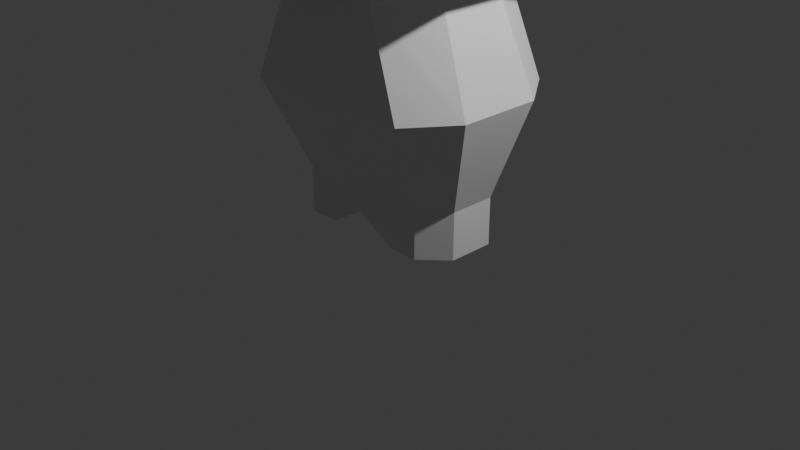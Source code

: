 # Source: 2024-08-28_mushroom.blend  (saved by Blender 4.1.24; exported with 4.5.12 LTS)
import bpy
from mathutils import Matrix  # noqa: F401  (used for matrix-valued properties, if any)

bpy.ops.wm.read_factory_settings(use_empty=True)
scene = bpy.context.scene
scene.name = 'Scene'

# ---- collections
col_collection = bpy.data.collections.new('Collection'); scene.collection.children.link(col_collection)

# ---- materials (node trees are filled in below, after node groups)
mat_material = bpy.data.materials.new('Material')
mat_material.alpha_threshold = 0.0
mat_material.use_transparent_shadow = False
mat_material.roughness = 0.5
mat_material.line_color = (0.0, 0.0, 0.0, 1.0)

# ---- material node trees
mat_material.use_nodes = True; mat_material.node_tree.nodes.clear()
_N = mat_material.node_tree.nodes; _L = mat_material.node_tree.links
n0 = _N.new('ShaderNodeOutputMaterial'); n0.name = 'Material Output'; n0.location = (300, 300)
n1 = _N.new('ShaderNodeBsdfPrincipled'); n1.name = 'Principled BSDF'; n1.location = (10, 300)
n1.inputs[3].default_value = 1.45
_L.new(n1.outputs[0], n0.inputs[0])
n0.is_active_output = True

# ---- world
world_world = bpy.data.worlds.new('World'); scene.world = world_world
world_world.use_nodes = True; world_world.node_tree.nodes.clear()
_N = world_world.node_tree.nodes; _L = world_world.node_tree.links
n0 = _N.new('ShaderNodeOutputWorld'); n0.name = 'World Output'; n0.location = (300, 300)
n1 = _N.new('ShaderNodeBackground'); n1.name = 'Background'; n1.location = (10, 300)
n1.inputs[0].default_value = (0.05088, 0.05088, 0.05088, 1.0)
_L.new(n1.outputs[0], n0.inputs[0])
n0.is_active_output = True
world_world.color = (0.05088, 0.05088, 0.05088)
world_world.use_sun_shadow = False
world_world.sun_shadow_jitter_overblur = 0.0

# ---- cameras
cam_camera = bpy.data.cameras.new('Camera')
cam_camera.clip_end = 100.0
cam_camera.ortho_scale = 7.314

# ---- lights
light_light = bpy.data.lights.new('Light', 'POINT')
light_light.transmission_factor = 0.0
light_light.energy = 1000.0
light_light.shadow_soft_size = 0.1
light_light.shadow_maximum_resolution = 0.006
light_light.use_absolute_resolution = True

# ---- meshes
me_cube = bpy.data.meshes.new('Cube')
me_cube.from_pydata([(0.0, 0.7, -0.5), (0.0, -1.0, 1.5), (0.0, -0.7, -0.5), (0.0, 1.0, 1.5), (0.0, 1.1, 0.5), (0.0, -1.1, 0.5), (-0.4056, -0.5, -1.0), (0.4056, -0.5, -1.0), (0.0, -0.5, -0.5944), (0.4056, 0.5, -1.0), (-0.4056, 0.5, -1.0), (0.0, 0.5, -0.5944), (0.0, -0.5, 2.0), (0.0, 0.5, 2.0), (0.5, 0.5, 3.0), (0.5, -0.5, 3.0), (-0.5, 0.5, 3.0), (-0.5, -0.5, 3.0), (0.0, -0.5, 3.0), (0.0, 0.5, 3.0), (1.5, 0.5, 2.0), (1.5, -0.5, 2.0), (-1.5, 0.5, 2.0), (-1.5, -0.5, 2.0), (0.5, -1.5, 2.0), (-0.5, -1.5, 2.0), (0.0, -1.5, 2.0), (1.3, -1.3, 2.0), (-1.3, -1.3, 2.0), (0.5, 1.5, 2.0), (-0.5, 1.5, 2.0), (0.0, 1.5, 2.0), (1.3, 1.3, 2.0), (-1.3, 1.3, 2.0), (1.5, 0.5, 2.5), (0.9996, 0.5, 3.0), (0.9996, -0.5, 3.0), (1.5, -0.5, 2.5), (-1.5, 0.5, 2.5), (-0.9996, 0.5, 3.0), (-1.5, -0.5, 2.5), (-0.9996, -0.5, 3.0), (0.5, -1.5, 2.5), (0.5, -0.9996, 3.0), (-0.5, -0.9996, 3.0), (-0.5, -1.5, 2.5), (0.0, -1.5, 2.5), (0.0, -0.9996, 3.0), (0.7996, -0.7996, 3.0), (1.3, -1.3, 2.5), (-0.7996, -0.7996, 3.0), (-1.3, -1.3, 2.5), (0.5, 0.9996, 3.0), (0.5, 1.5, 2.5), (-0.5, 1.5, 2.5), (-0.5, 0.9996, 3.0), (0.0, 1.5, 2.5), (0.0, 0.9996, 3.0), (0.7996, 0.7996, 3.0), (1.3, 1.3, 2.5), (-0.7996, 0.7996, 3.0), (-1.3, 1.3, 2.5), (-0.5489, -0.8628, 1.5), (-0.9055, -0.3375, 1.497), (-1.0, -0.2449, -0.5), (-0.7383, -0.5, -0.5), (-1.3, -0.4447, 0.5), (-0.9436, -0.9395, 0.5), (-0.7388, -0.5, -1.0), (-1.0, -0.2451, -1.0), (-0.5, -0.2444, 2.0), (-0.2363, -0.5, 2.0), (-0.5, -0.7504, 2.0), (-0.7504, -0.5, 2.0), (0.9, -0.3445, 1.5), (0.5489, -0.8628, 1.5), (0.7383, -0.5, -0.5), (1.0, -0.2448, -0.5), (1.3, -0.4446, 0.5), (0.9435, -0.9395, 0.5), (1.0, -0.245, -1.0), (0.7387, -0.5, -1.0), (0.2363, -0.5, 2.0), (0.5, -0.2443, 2.0), (0.7505, -0.5, 2.0), (0.5, -0.7505, 2.0), (0.549, 0.8627, 1.5), (0.9, 0.3447, 1.5), (1.0, 0.245, -0.5), (0.7385, 0.5, -0.5), (0.9437, 0.9394, 0.5), (1.3, 0.4448, 0.5), (0.7389, 0.5, -1.0), (1.0, 0.2452, -1.0), (0.5, 0.2445, 2.0), (0.2365, 0.5, 2.0), (0.5, 0.7503, 2.0), (0.7503, 0.5, 2.0), (-0.9, 0.3446, 1.5), (-0.549, 0.8628, 1.5), (-0.7384, 0.5, -0.5), (-1.0, 0.2449, -0.5), (-1.3, 0.4447, 0.5), (-0.9436, 0.9394, 0.5), (-1.0, 0.2451, -1.0), (-0.7388, 0.5, -1.0), (-0.2364, 0.5, 2.0), (-0.5, 0.2444, 2.0), (-0.7504, 0.5, 2.0), (-0.5, 0.7504, 2.0)], [], [(64, 66, 102, 101), (62, 1, 12, 71), (103, 99, 3, 4), (88, 77, 80, 93), (1, 75, 82, 12), (74, 87, 94, 83), (66, 63, 98, 102), (88, 91, 78, 77), (4, 3, 86, 90), (76, 2, 8, 7, 81), (64, 101, 104, 69), (0, 89, 92, 9, 11), (9, 92, 93, 80, 81, 7), (2, 65, 68, 6, 8), (104, 105, 10, 6, 68, 69), (76, 79, 5, 2), (2, 5, 67, 65), (100, 103, 4, 0), (96, 95, 13, 31, 29), (72, 71, 12, 26, 25), (7, 8, 11, 9), (8, 6, 10, 11), (13, 106, 109, 30, 31), (108, 107, 70, 73, 23, 22), (36, 15, 43, 48), (98, 63, 70, 107), (0, 4, 90, 89), (5, 1, 62, 67), (79, 75, 1, 5), (19, 16, 17, 18), (14, 19, 18, 15), (16, 19, 57, 55), (17, 16, 39, 41), (85, 84, 21, 27, 24), (34, 20, 32, 59), (14, 35, 58, 52), (12, 82, 85, 24, 26), (84, 83, 94, 97, 20, 21), (40, 23, 28, 51), (109, 108, 22, 33, 30), (22, 23, 40, 38), (15, 18, 47, 43), (25, 45, 51, 28), (26, 24, 42, 46), (29, 31, 56, 53), (42, 24, 27, 49), (25, 26, 46, 45), (39, 16, 55, 60), (18, 17, 44, 47), (17, 41, 50, 44), (23, 73, 72, 25, 28), (54, 30, 33, 61), (29, 53, 59, 32), (19, 14, 52, 57), (21, 20, 34, 37), (22, 38, 61, 33), (20, 97, 96, 29, 32), (21, 37, 49, 27), (31, 30, 54, 56), (39, 60, 61, 38), (35, 36, 37, 34), (41, 39, 38, 40), (47, 44, 45, 46), (43, 47, 46, 42), (48, 43, 42, 49), (44, 50, 51, 45), (36, 48, 49, 37), (40, 51, 50, 41), (57, 52, 53, 56), (55, 57, 56, 54), (59, 53, 52, 58), (60, 55, 54, 61), (34, 59, 58, 35), (14, 15, 36, 35), (70, 71, 72, 73), (67, 62, 63, 66), (65, 67, 66, 64), (68, 65, 64, 69), (70, 63, 62, 71), (100, 0, 11, 10, 105), (82, 83, 84, 85), (79, 76, 77, 78), (75, 79, 78, 74), (76, 81, 80, 77), (74, 83, 82, 75), (91, 87, 74, 78), (94, 95, 96, 97), (91, 88, 89, 90), (87, 91, 90, 86), (92, 89, 88, 93), (94, 87, 86, 95), (86, 3, 13, 95), (106, 107, 108, 109), (103, 100, 101, 102), (99, 103, 102, 98), (100, 105, 104, 101), (98, 107, 106, 99), (3, 99, 106, 13)])
_uv = me_cube.uv_layers.new(name='UVMap')
_uv.uv.foreach_set('vector', [0.375, 0.06378, 0.5, 0.03989, 0.5, 0.2101, 0.375, 0.1862, 0.625, 0.9608, 0.625, 0.875, 0.625, 0.875, 0.625, 0.9341, 0.5, 0.2747, 0.625, 0.2892, 0.625, 0.375, 0.5, 0.375, 0.375, 0.5637, 0.375, 0.6862, 0.375, 0.6863, 0.375, 0.5637, 0.625, 0.875, 0.625, 0.7892, 0.625, 0.8159, 0.625, 0.875, 0.625, 0.7101, 0.625, 0.5399, 0.625, 0.5639, 0.625, 0.6861, 0.5, 0.03989, 0.625, 0.03991, 0.625, 0.2101, 0.5, 0.2101, 0.375, 0.5637, 0.5, 0.5399, 0.5, 0.7101, 0.375, 0.6862, 0.5, 0.375, 0.625, 0.375, 0.625, 0.4608, 0.5, 0.4754, 0.375, 0.7827, 0.375, 0.875, 0.375, 0.875, 0.375, 0.8243, 0.375, 0.7827, 0.375, 0.06378, 0.375, 0.1862, 0.375, 0.1863, 0.375, 0.06373, 0.375, 0.375, 0.375, 0.4673, 0.375, 0.4674, 0.375, 0.4257, 0.375, 0.375, 0.3007, 0.5, 0.3424, 0.5, 0.375, 0.5637, 0.375, 0.6863, 0.3423, 0.75, 0.3007, 0.75, 0.375, 0.875, 0.375, 0.9673, 0.375, 0.9673, 0.375, 0.9257, 0.375, 0.875, 0.125, 0.5637, 0.1577, 0.5, 0.1993, 0.5, 0.1993, 0.75, 0.1577, 0.75, 0.125, 0.6863, 0.375, 0.7827, 0.5, 0.7747, 0.5, 0.875, 0.375, 0.875, 0.375, 0.875, 0.5, 0.875, 0.5, 0.9753, 0.375, 0.9673, 0.375, 0.2827, 0.5, 0.2747, 0.5, 0.375, 0.375, 0.375, 0.625, 0.5, 0.625, 0.4341, 0.625, 0.375, 0.625, 0.375, 0.625, 0.5, 0.625, 1.0, 0.625, 0.9341, 0.625, 0.875, 0.625, 0.875, 0.625, 1.0, 0.3007, 0.75, 0.375, 0.875, 0.375, 0.375, 0.3007, 0.5, 0.375, 0.875, 0.1993, 0.75, 0.375, 0.3243, 0.375, 0.375, 0.625, 0.375, 0.625, 0.3159, 0.625, 0.25, 0.625, 0.25, 0.625, 0.375, 0.625, 0.25, 0.625, 0.1861, 0.625, 0.06391, 0.625, 0.0, 0.625, 0.0, 0.625, 0.25, 0.625, 0.75, 0.625, 0.75, 0.625, 0.75, 0.625, 0.75, 0.625, 0.2101, 0.625, 0.03991, 0.625, 0.06391, 0.625, 0.1861, 0.375, 0.375, 0.5, 0.375, 0.5, 0.4754, 0.375, 0.4673, 0.5, 0.875, 0.625, 0.875, 0.625, 0.9608, 0.5, 0.9753, 0.5, 0.7747, 0.625, 0.7892, 0.625, 0.875, 0.5, 0.875, 0.75, 0.5, 0.875, 0.5, 0.875, 0.75, 0.75, 0.75, 0.625, 0.5, 0.75, 0.5, 0.75, 0.75, 0.625, 0.75, 0.875, 0.5, 0.75, 0.5, 0.75, 0.5, 0.875, 0.5, 0.875, 0.75, 0.875, 0.5, 0.875, 0.5, 0.875, 0.75, 0.625, 0.75, 0.625, 0.75, 0.625, 0.75, 0.625, 0.75, 0.625, 0.75, 0.625, 0.5, 0.625, 0.5, 0.625, 0.5, 0.625, 0.5, 0.625, 0.5, 0.625, 0.5, 0.625, 0.5, 0.625, 0.5, 0.625, 0.875, 0.625, 0.8159, 0.625, 0.75, 0.625, 0.75, 0.625, 0.875, 0.625, 0.75, 0.625, 0.6861, 0.625, 0.5639, 0.625, 0.5, 0.625, 0.5, 0.625, 0.75, 0.625, 0.0, 0.625, 0.0, 0.625, 0.0, 0.625, 0.0, 0.625, 0.25, 0.625, 0.25, 0.625, 0.25, 0.625, 0.25, 0.625, 0.25, 0.625, 0.25, 0.625, 0.0, 0.625, 0.0, 0.625, 0.25, 0.625, 0.75, 0.75, 0.75, 0.75, 0.75, 0.625, 0.75, 0.625, 1.0, 0.625, 1.0, 0.625, 1.0, 0.625, 1.0, 0.625, 0.875, 0.625, 0.75, 0.625, 0.75, 0.625, 0.875, 0.625, 0.5, 0.625, 0.375, 0.625, 0.375, 0.625, 0.5, 0.625, 0.75, 0.625, 0.75, 0.625, 0.75, 0.625, 0.75, 0.625, 1.0, 0.625, 0.875, 0.625, 0.875, 0.625, 1.0, 0.875, 0.5, 0.875, 0.5, 0.875, 0.5, 0.875, 0.5, 0.75, 0.75, 0.875, 0.75, 0.875, 0.75, 0.75, 0.75, 0.875, 0.75, 0.875, 0.75, 0.875, 0.75, 0.875, 0.75, 0.625, 0.0, 0.625, 0.0, 0.625, 0.0, 0.625, 0.0, 0.625, 0.0, 0.625, 0.25, 0.625, 0.25, 0.625, 0.25, 0.625, 0.25, 0.625, 0.5, 0.625, 0.5, 0.625, 0.5, 0.625, 0.5, 0.75, 0.5, 0.625, 0.5, 0.625, 0.5, 0.75, 0.5, 0.625, 0.75, 0.625, 0.5, 0.625, 0.5, 0.625, 0.75, 0.625, 0.25, 0.625, 0.25, 0.625, 0.25, 0.625, 0.25, 0.625, 0.5, 0.625, 0.5, 0.625, 0.5, 0.625, 0.5, 0.625, 0.5, 0.625, 0.75, 0.625, 0.75, 0.625, 0.75, 0.625, 0.75, 0.625, 0.375, 0.625, 0.25, 0.625, 0.25, 0.625, 0.375, 0.625, 0.25, 0.625, 0.25, 0.625, 0.25, 0.625, 0.25, 0.625, 0.5, 0.625, 0.75, 0.625, 0.75, 0.625, 0.5, 0.625, 0.0, 0.625, 0.25, 0.625, 0.25, 0.625, 0.0, 0.625, 0.875, 0.625, 1.0, 0.625, 1.0, 0.625, 0.875, 0.625, 0.75, 0.625, 0.875, 0.625, 0.875, 0.625, 0.75, 0.625, 0.75, 0.625, 0.75, 0.625, 0.75, 0.625, 0.75, 0.625, 1.0, 0.625, 1.0, 0.625, 1.0, 0.625, 1.0, 0.625, 0.75, 0.625, 0.75, 0.625, 0.75, 0.625, 0.75, 0.625, 0.0, 0.625, 0.0, 0.625, 0.0, 0.625, 0.0, 0.625, 0.375, 0.625, 0.5, 0.625, 0.5, 0.625, 0.375, 0.625, 0.25, 0.625, 0.375, 0.625, 0.375, 0.625, 0.25, 0.625, 0.5, 0.625, 0.5, 0.625, 0.5, 0.625, 0.5, 0.625, 0.25, 0.625, 0.25, 0.625, 0.25, 0.625, 0.25, 0.625, 0.5, 0.625, 0.5, 0.625, 0.5, 0.625, 0.5, 0.625, 0.5, 0.625, 0.75, 0.625, 0.75, 0.625, 0.5, 0.625, 0.06391, 0.625, 0.0, 0.625, 0.0, 0.625, 0.004297, 0.5128, 0.0, 0.625, 0.0, 0.625, 0.03991, 0.5, 0.03989, 0.375, 0.0, 0.4931, 0.0, 0.5, 0.03989, 0.375, 0.06378, 0.375, 0.0, 0.375, 0.0, 0.375, 0.06378, 0.375, 0.06373, 0.625, 0.06391, 0.625, 0.03991, 0.625, 0.0, 0.625, 0.0, 0.375, 0.2827, 0.375, 0.375, 0.375, 0.375, 0.375, 0.3243, 0.375, 0.2827, 0.625, 0.8159, 0.625, 0.7414, 0.625, 0.75, 0.625, 0.75, 0.5, 0.7747, 0.375, 0.7827, 0.375, 0.6862, 0.5, 0.7101, 0.625, 0.7892, 0.5, 0.7747, 0.5, 0.7101, 0.625, 0.7101, 0.375, 0.7827, 0.375, 0.7827, 0.375, 0.6863, 0.375, 0.6862, 0.625, 0.7101, 0.625, 0.6861, 0.625, 0.8159, 0.625, 0.7892, 0.5, 0.5399, 0.625, 0.5399, 0.625, 0.7101, 0.5, 0.7101, 0.625, 0.5639, 0.625, 0.5003, 0.625, 0.5, 0.625, 0.5, 0.5, 0.5399, 0.375, 0.5637, 0.375, 0.4673, 0.5, 0.4754, 0.625, 0.5399, 0.5, 0.5399, 0.5, 0.4754, 0.625, 0.4608, 0.375, 0.4674, 0.375, 0.4673, 0.375, 0.5637, 0.375, 0.5637, 0.625, 0.5639, 0.625, 0.5399, 0.625, 0.4608, 0.625, 0.4341, 0.625, 0.4608, 0.625, 0.375, 0.625, 0.375, 0.625, 0.4341, 0.625, 0.3159, 0.625, 0.2414, 0.625, 0.25, 0.625, 0.25, 0.5, 0.2747, 0.375, 0.2827, 0.375, 0.1862, 0.5, 0.2101, 0.625, 0.2892, 0.5, 0.2747, 0.5, 0.2101, 0.625, 0.2101, 0.375, 0.2827, 0.375, 0.2827, 0.375, 0.1863, 0.375, 0.1862, 0.625, 0.2101, 0.625, 0.1861, 0.625, 0.3159, 0.625, 0.2892, 0.625, 0.375, 0.625, 0.2892, 0.625, 0.3159, 0.625, 0.375])
me_cube.materials.append(mat_material)
me_cube.use_mirror_x = True
me_cube.use_mirror_vertex_groups = False
me_cube.update()

# ---- objects
ob_cube = bpy.data.objects.new('Cube', me_cube)
ob_light = bpy.data.objects.new('Light', light_light)
ob_camera = bpy.data.objects.new('Camera', cam_camera)

# ---- transforms, parenting, visibility, modifiers, constraints
ob_cube.location = (0.0, 0.0, 1.0)
ob_cube.lock_rotations_4d = False
ob_cube.empty_display_type = 'ARROWS'
ob_cube.lineart.crease_threshold = 0.0
ob_cube.use_mesh_mirror_x = True
ob_light.location = (4.076, 1.005, 5.904)
ob_light.rotation_euler = (0.6503, 0.05522, 1.866)
ob_light.lock_rotations_4d = False
ob_light.empty_display_type = 'ARROWS'
ob_light.color = (0.0, 0.0, 0.0, 0.0)
ob_light.lineart.crease_threshold = 0.0
ob_camera.location = (7.359, -6.926, 4.958)
ob_camera.rotation_euler = (1.109, 0.0, 0.8149)
ob_camera.lock_rotations_4d = False
ob_camera.empty_display_type = 'ARROWS'
ob_camera.color = (0.0, 0.0, 0.0, 0.0)
ob_camera.display_type = 'WIRE'
ob_camera.lineart.crease_threshold = 0.0

# ---- collection membership
col_collection.objects.link(ob_cube)
col_collection.objects.link(ob_light)
col_collection.objects.link(ob_camera)

# ---- scene / render settings (as saved in the file)
scene.camera = ob_camera
scene.frame_start = 1; scene.frame_end = 250; scene.frame_set(1)
scene.render.engine = 'BLENDER_EEVEE_NEXT'
scene.cycles.sampling_pattern = 'TABULATED_SOBOL'
scene.eevee.ray_tracing_options.trace_max_roughness = 0.0
bpy.context.view_layer.update()
